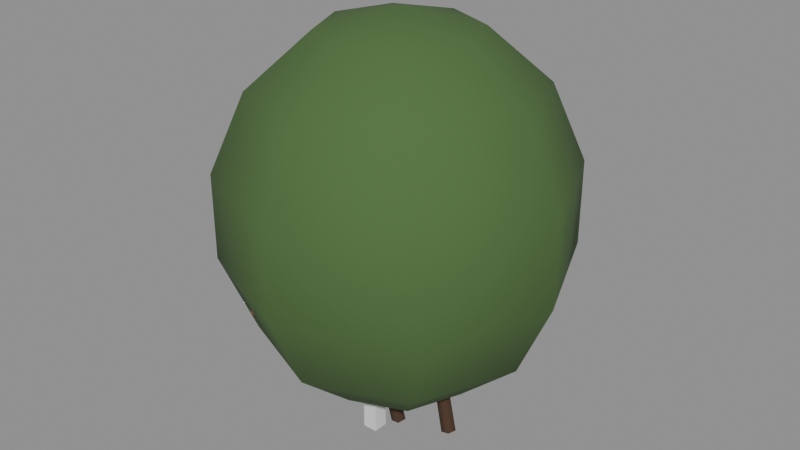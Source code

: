 # Source: plant-nut.blend  (saved by Blender 5.3.31; exported with 4.5.12 LTS)
import bpy
from mathutils import Matrix  # noqa: F401  (used for matrix-valued properties, if any)

bpy.ops.wm.read_factory_settings(use_empty=True)
scene = bpy.context.scene
scene.name = 'Scene'

# ---- collections
col_solids = bpy.data.collections.new('solids'); scene.collection.children.link(col_solids)

# ---- materials (node trees are filled in below, after node groups)
mat_4a6a38 = bpy.data.materials.new('#4a6a38')
mat_4a6a38.use_backface_culling = True
mat_4a6a38.diffuse_color = (0.06848, 0.1441, 0.03955, 1.0)
mat_4a3424 = bpy.data.materials.new('#4a3424')
mat_4a3424.use_backface_culling = True
mat_4a3424.diffuse_color = (0.06848, 0.03434, 0.01764, 1.0)
mat_8a5a34 = bpy.data.materials.new('#8a5a34')
mat_8a5a34.use_backface_culling = True
mat_8a5a34.diffuse_color = (0.2542, 0.1022, 0.03434, 1.0)

# ---- material node trees
mat_4a6a38.use_nodes = True; mat_4a6a38.node_tree.nodes.clear()
_N = mat_4a6a38.node_tree.nodes; _L = mat_4a6a38.node_tree.links
n0 = _N.new('ShaderNodeBsdfPrincipled'); n0.name = 'Principled BSDF'; n0.location = (-200, 100)
n0.inputs[0].default_value = (0.06848, 0.1441, 0.03955, 1.0)
n0.inputs[2].default_value = 0.9
n0.inputs[10].default_value = 0.005
n1 = _N.new('ShaderNodeOutputMaterial'); n1.name = 'Material Output'; n1.location = (200, 100)
_L.new(n0.outputs[0], n1.inputs[0])
n1.is_active_output = True
mat_4a3424.use_nodes = True; mat_4a3424.node_tree.nodes.clear()
_N = mat_4a3424.node_tree.nodes; _L = mat_4a3424.node_tree.links
n0 = _N.new('ShaderNodeBsdfPrincipled'); n0.name = 'Principled BSDF'; n0.location = (-200, 100)
n0.inputs[0].default_value = (0.06848, 0.03434, 0.01764, 1.0)
n0.inputs[2].default_value = 0.9
n0.inputs[10].default_value = 0.005
n1 = _N.new('ShaderNodeOutputMaterial'); n1.name = 'Material Output'; n1.location = (200, 100)
_L.new(n0.outputs[0], n1.inputs[0])
n1.is_active_output = True
mat_8a5a34.use_nodes = True; mat_8a5a34.node_tree.nodes.clear()
_N = mat_8a5a34.node_tree.nodes; _L = mat_8a5a34.node_tree.links
n0 = _N.new('ShaderNodeBsdfPrincipled'); n0.name = 'Principled BSDF'; n0.location = (-200, 100)
n0.inputs[0].default_value = (0.2542, 0.1022, 0.03434, 1.0)
n0.inputs[2].default_value = 0.9
n0.inputs[10].default_value = 0.005
n1 = _N.new('ShaderNodeOutputMaterial'); n1.name = 'Material Output'; n1.location = (200, 100)
_L.new(n0.outputs[0], n1.inputs[0])
n1.is_active_output = True

# ---- meshes
me_00__4a6a38_r320 = bpy.data.meshes.new('00_#4a6a38_r320')
me_00__4a6a38_r320.from_pydata([(0.0, 3.06e-08, 1.67), (0.0, 0.3037, 1.594), (0.0, 0.5473, 1.38), (0.0, 0.6824, 1.071), (0.0, 0.6824, 0.7287), (0.0, 0.5473, 0.4199), (0.0, 0.3037, 0.2063), (0.0, -3.06e-08, 0.13), (0.2148, 0.2148, 1.594), (0.387, 0.387, 1.38), (0.4826, 0.4826, 1.071), (0.4826, 0.4826, 0.7287), (0.387, 0.387, 0.4199), (0.2148, 0.2148, 0.2063), (0.3037, 2.757e-08, 1.594), (0.5473, 1.908e-08, 1.38), (0.6824, 6.809e-09, 1.071), (0.6824, -6.809e-09, 0.7287), (0.5473, -1.908e-08, 0.4199), (0.3037, -2.757e-08, 0.2063), (0.2148, -0.2148, 1.594), (0.387, -0.387, 1.38), (0.4826, -0.4826, 1.071), (0.4826, -0.4826, 0.7287), (0.387, -0.387, 0.4199), (0.2148, -0.2148, 0.2063), (0.0, -0.3037, 1.594), (0.0, -0.5473, 1.38), (0.0, -0.6824, 1.071), (0.0, -0.6824, 0.7287), (0.0, -0.5473, 0.4199), (0.0, -0.3037, 0.2063), (-0.2148, -0.2148, 1.594), (-0.387, -0.387, 1.38), (-0.4826, -0.4826, 1.071), (-0.4826, -0.4826, 0.7287), (-0.387, -0.387, 0.4199), (-0.2148, -0.2148, 0.2063), (-0.3037, 2.757e-08, 1.594), (-0.5473, 1.908e-08, 1.38), (-0.6824, 6.809e-09, 1.071), (-0.6824, -6.809e-09, 0.7287), (-0.5473, -1.908e-08, 0.4199), (-0.3037, -2.757e-08, 0.2063), (-0.2148, 0.2148, 1.594), (-0.387, 0.387, 1.38), (-0.4826, 0.4826, 1.071), (-0.4826, 0.4826, 0.7287), (-0.387, 0.387, 0.4199), (-0.2148, 0.2148, 0.2063)], [], [(6, 5, 12, 13), (4, 3, 10, 11), (2, 1, 8, 9), (7, 6, 13), (5, 4, 11, 12), (3, 2, 9, 10), (1, 0, 8), (10, 9, 15, 16), (8, 0, 14), (13, 12, 18, 19), (11, 10, 16, 17), (9, 8, 14, 15), (7, 13, 19), (12, 11, 17, 18), (19, 18, 24, 25), (17, 16, 22, 23), (15, 14, 20, 21), (7, 19, 25), (18, 17, 23, 24), (16, 15, 21, 22), (14, 0, 20), (25, 24, 30, 31), (23, 22, 28, 29), (21, 20, 26, 27), (7, 25, 31), (24, 23, 29, 30), (22, 21, 27, 28), (20, 0, 26), (27, 26, 32, 33), (7, 31, 37), (30, 29, 35, 36), (28, 27, 33, 34), (26, 0, 32), (31, 30, 36, 37), (29, 28, 34, 35), (7, 37, 43), (36, 35, 41, 42), (34, 33, 39, 40), (32, 0, 38), (37, 36, 42, 43), (35, 34, 40, 41), (33, 32, 38, 39), (42, 41, 47, 48), (40, 39, 45, 46), (38, 0, 44), (43, 42, 48, 49), (41, 40, 46, 47), (39, 38, 44, 45), (7, 43, 49), (44, 0, 1), (49, 48, 5, 6), (47, 46, 3, 4), (45, 44, 1, 2), (7, 49, 6), (48, 47, 4, 5), (46, 45, 2, 3)])
me_00__4a6a38_r320.polygons.foreach_set('use_smooth', [True] * 56)
me_00__4a6a38_r320.materials.append(mat_4a6a38)
me_00__4a6a38_r320.update()
me_01__4a3424_r320 = bpy.data.meshes.new('01_#4a3424_r320')
me_01__4a3424_r320.from_pydata([(0.2493, 0.03, 0.009967), (0.05067, 0.02, 0.99), (0.2773, 0.00927, 0.01564), (0.06931, 0.00618, 0.9938), (0.2666, -0.02427, 0.01347), (0.06219, -0.01618, 0.9924), (0.2321, -0.02427, 0.006463), (0.03914, -0.01618, 0.9877), (0.2214, 0.00927, 0.004298), (0.03202, 0.00618, 0.9863), (0.04954, -0.0371, 0.01496), (-0.0583, -0.2135, 0.9934), (0.07791, -0.05806, 0.01453), (-0.03939, -0.2275, 0.9931), (0.06708, -0.09093, 0.007749), (-0.04662, -0.2494, 0.9886), (0.03201, -0.09029, 0.003999), (-0.06999, -0.2489, 0.9861), (0.02118, -0.05703, 0.008458), (-0.07722, -0.2268, 0.9891), (-0.1913, 0.1284, 0.01537), (-0.1082, -0.06169, 0.9937), (-0.1629, 0.1084, 0.009292), (-0.08922, -0.07499, 0.9896), (-0.1737, 0.07527, 0.004116), (-0.09646, -0.09709, 0.9862), (-0.2089, 0.07474, 0.007), (-0.1199, -0.09745, 0.9881), (-0.2197, 0.1076, 0.01396), (-0.1271, -0.07556, 0.9927), (-0.08523, 0.1932, 0.01081), (0.1115, 0.1556, 0.9906), (-0.05726, 0.1727, 0.004616), (0.1301, 0.1419, 0.9865), (-0.06795, 0.1391, 0.005812), (0.123, 0.1195, 0.9873), (-0.1025, 0.1389, 0.01275), (0.09995, 0.1193, 0.9919), (-0.1132, 0.1724, 0.01584), (0.09282, 0.1417, 0.994)], [], [(22, 23, 25, 24), (0, 1, 3, 2), (14, 15, 17, 16), (10, 11, 13, 12), (2, 3, 5, 4), (12, 13, 15, 14), (32, 33, 35, 34), (4, 5, 7, 6), (3, 1, 9, 7, 5), (6, 7, 9, 8), (8, 9, 1, 0), (0, 2, 4, 6, 8), (12, 14, 16, 18, 10), (16, 17, 19, 18), (20, 21, 23, 22), (24, 25, 27, 26), (18, 19, 11, 10), (17, 15, 13, 11, 19), (22, 24, 26, 28, 20), (26, 27, 29, 28), (30, 31, 33, 32), (34, 35, 37, 36), (28, 29, 21, 20), (25, 23, 21, 29, 27), (35, 33, 31, 39, 37), (36, 37, 39, 38), (38, 39, 31, 30), (34, 36, 38, 30, 32)])
me_01__4a3424_r320.polygons.foreach_set('use_smooth', [1, 1, 1, 1, 1, 1, 1, 1, 0, 1, 1, 0, 0, 1, 1, 1, 1, 0, 0, 1, 1, 1, 1, 0, 0, 1, 1, 0])
_k = set([(0, 2), (0, 8), (1, 3), (1, 9), (2, 4), (3, 5), (4, 6), (5, 7), (6, 8), (7, 9), (10, 12), (10, 18), (11, 13), (11, 19), (12, 14), (13, 15), (14, 16), (15, 17), (16, 18), (17, 19), (20, 22), (20, 28), (21, 23), (21, 29), (22, 24), (23, 25), (24, 26), (25, 27), (26, 28), (27, 29), (30, 32), (30, 38), (31, 33), (31, 39), (32, 34), (33, 35), (34, 36), (35, 37), (36, 38), (37, 39)])
me_01__4a3424_r320.attributes.new('sharp_edge', 'BOOLEAN', 'EDGE').data.foreach_set('value', [ (min(e.vertices), max(e.vertices)) in _k for e in me_01__4a3424_r320.edges])
me_01__4a3424_r320.materials.append(mat_4a3424)
me_01__4a3424_r320.update()
me_02__8a5a34_noshadow_r110 = bpy.data.meshes.new('02_#8a5a34_noshadow_r110')
me_02__8a5a34_noshadow_r110.from_pydata([(0.55, 1.311e-09, 0.78), (0.55, 0.01763, 0.7743), (0.2742, -0.5044, 0.8899), (0.55, 0.02853, 0.7407), (0.55, 0.01763, 0.7257), (0.55, -1.311e-09, 0.72), (0.2742, -0.5044, 0.9084), (0.5653, 0.008817, 0.7743), (0.5747, 0.01427, 0.7593), (0.5747, 0.01427, 0.7407), (0.5653, 0.008817, 0.7257), (0.2648, -0.499, 0.9234), (0.2495, -0.4902, 0.9291), (0.5653, -0.008817, 0.7743), (0.5747, -0.01427, 0.7593), (0.5747, -0.01427, 0.7407), (0.5653, -0.008817, 0.7257), (-0.299, -0.4589, 0.542), (0.2648, -0.4813, 0.9234), (0.55, -0.01763, 0.7743), (0.55, -0.02853, 0.7593), (0.55, -0.02853, 0.7407), (0.55, -0.01763, 0.7257), (0.2742, -0.4759, 0.9084), (0.2742, -0.4759, 0.8899), (0.5347, -0.008817, 0.7743), (0.5253, -0.01427, 0.7593), (0.5253, -0.01427, 0.7407), (0.5347, -0.008817, 0.7257), (0.2648, -0.4813, 0.8749), (0.2495, -0.4902, 0.8691), (0.5347, 0.008817, 0.7743), (0.5253, 0.01427, 0.7593), (0.5253, 0.01427, 0.7407), (0.5347, 0.008817, 0.7257), (-0.299, -0.4589, 0.5605), (0.2495, -0.4725, 0.8749), (0.2495, -0.4616, 0.8899), (0.55, 0.02853, 0.7593), (0.2495, -0.4616, 0.9084), (0.2495, -0.4725, 0.9234), (-0.3084, -0.4535, 0.5755), (0.2648, -0.499, 0.8749), (-0.3237, -0.4447, 0.5813), (0.2495, -0.5187, 0.8899), (0.2495, -0.5187, 0.9084), (0.2495, -0.5078, 0.9234), (-0.5184, 0.07249, 0.8564), (0.2495, -0.5078, 0.8749), (-0.3084, -0.4359, 0.5755), (0.2248, -0.5044, 0.8899), (0.2248, -0.5044, 0.9084), (0.2342, -0.499, 0.9234), (-0.299, -0.4304, 0.5605), (0.2342, -0.499, 0.8749), (-0.299, -0.4304, 0.542), (0.2248, -0.4759, 0.8899), (0.2248, -0.4759, 0.9084), (0.2342, -0.4813, 0.9234), (-0.3084, -0.4359, 0.527), (0.2342, -0.4813, 0.8749), (-0.3237, -0.4447, 0.5213), (-0.5184, 0.07249, 0.875), (-0.3237, -0.427, 0.527), (-0.3237, -0.4161, 0.542), (-0.3237, -0.4161, 0.5605), (-0.3237, -0.427, 0.5755), (-0.5278, 0.07794, 0.89), (-0.3084, -0.4535, 0.527), (-0.5431, 0.08676, 0.8957), (-0.3237, -0.4732, 0.542), (-0.3237, -0.4732, 0.5605), (-0.3237, -0.4623, 0.5755), (-0.1443, 0.5091, 0.7853), (-0.3237, -0.4623, 0.527), (-0.5278, 0.09558, 0.89), (-0.3484, -0.4589, 0.542), (-0.3484, -0.4589, 0.5605), (-0.339, -0.4535, 0.5755), (-0.5184, 0.101, 0.875), (-0.339, -0.4535, 0.527), (-0.5184, 0.101, 0.8564), (-0.3484, -0.4304, 0.542), (-0.3484, -0.4304, 0.5605), (-0.339, -0.4359, 0.5755), (-0.5278, 0.09558, 0.8414), (-0.339, -0.4359, 0.527), (-0.5431, 0.08676, 0.8357), (-0.1443, 0.5091, 0.8039), (-0.5431, 0.1044, 0.8414), (-0.5431, 0.1153, 0.8564), (-0.5431, 0.1153, 0.875), (-0.5431, 0.1044, 0.89), (-0.1538, 0.5146, 0.8189), (-0.5278, 0.07794, 0.8414), (-0.169, 0.5234, 0.8246), (-0.5431, 0.05823, 0.8564), (-0.5431, 0.05823, 0.875), (-0.5431, 0.06913, 0.89), (0.4145, 0.3738, 0.5656), (-0.5431, 0.06913, 0.8414), (-0.1538, 0.5322, 0.8189), (-0.5678, 0.07249, 0.8564), (-0.5678, 0.07249, 0.875), (-0.5584, 0.07794, 0.89), (-0.1443, 0.5376, 0.8039), (-0.5584, 0.07794, 0.8414), (-0.1443, 0.5376, 0.7853), (-0.5678, 0.101, 0.8564), (-0.5678, 0.101, 0.875), (-0.5584, 0.09558, 0.89), (-0.1538, 0.5322, 0.7703), (-0.5584, 0.09558, 0.8414), (-0.169, 0.5234, 0.7646), (0.4145, 0.3738, 0.5842), (-0.169, 0.541, 0.7703), (-0.169, 0.5519, 0.7853), (-0.169, 0.5519, 0.8039), (-0.169, 0.541, 0.8189), (0.405, 0.3792, 0.5992), (-0.1538, 0.5146, 0.7703), (0.3898, 0.388, 0.6049), (-0.169, 0.4948, 0.7853), (-0.169, 0.4948, 0.8039), (-0.169, 0.5057, 0.8189), (-0.169, 0.5057, 0.7703), (0.405, 0.3969, 0.5992), (-0.1937, 0.5091, 0.7853), (-0.1937, 0.5091, 0.8039), (-0.1843, 0.5146, 0.8189), (0.4145, 0.4023, 0.5842), (-0.1843, 0.5146, 0.7703), (0.4145, 0.4023, 0.5656), (-0.1937, 0.5376, 0.7853), (-0.1937, 0.5376, 0.8039), (-0.1843, 0.5322, 0.8189), (0.405, 0.3969, 0.5506), (-0.1843, 0.5322, 0.7703), (0.3898, 0.388, 0.5449), (0.3898, 0.4057, 0.5506), (0.3898, 0.4166, 0.5656), (0.3898, 0.4166, 0.5842), (0.3898, 0.4057, 0.5992), (0.405, 0.3792, 0.5506), (0.3898, 0.3595, 0.5656), (0.3898, 0.3595, 0.5842), (0.3898, 0.3704, 0.5992), (0.3898, 0.3704, 0.5506), (0.3651, 0.3738, 0.5656), (0.3651, 0.3738, 0.5842), (0.3745, 0.3792, 0.5992), (0.3745, 0.3792, 0.5506), (0.3651, 0.4023, 0.5656), (0.3651, 0.4023, 0.5842), (0.3745, 0.3969, 0.5992), (0.3745, 0.3969, 0.5506)], [], [(4, 3, 9, 10), (38, 1, 7, 8), (5, 4, 10), (3, 38, 8, 9), (1, 0, 7), (5, 10, 16), (9, 8, 14, 15), (7, 0, 13), (10, 9, 15, 16), (8, 7, 13, 14), (5, 16, 22), (15, 14, 20, 21), (13, 0, 19), (16, 15, 21, 22), (14, 13, 19, 20), (5, 22, 28), (21, 20, 26, 27), (19, 0, 25), (22, 21, 27, 28), (20, 19, 25, 26), (5, 28, 34), (27, 26, 32, 33), (25, 0, 31), (28, 27, 33, 34), (26, 25, 31, 32), (5, 34, 4), (33, 32, 38, 3), (31, 0, 1), (34, 33, 3, 4), (32, 31, 1, 38), (39, 40, 18, 23), (37, 39, 23, 24), (30, 36, 29), (40, 12, 18), (36, 37, 24, 29), (30, 29, 42), (24, 23, 6, 2), (18, 12, 11), (29, 24, 2, 42), (23, 18, 11, 6), (11, 12, 46), (30, 42, 48), (6, 11, 46, 45), (42, 2, 44, 48), (2, 6, 45, 44), (44, 45, 51, 50), (45, 46, 52, 51), (30, 48, 54), (48, 44, 50, 54), (46, 12, 52), (54, 50, 56, 60), (51, 52, 58, 57), (30, 54, 60), (50, 51, 57, 56), (52, 12, 58), (60, 56, 37, 36), (57, 58, 40, 39), (30, 60, 36), (56, 57, 39, 37), (58, 12, 40), (66, 43, 49), (64, 65, 53, 55), (61, 63, 59), (65, 66, 49, 53), (63, 64, 55, 59), (61, 59, 68), (55, 53, 35, 17), (49, 43, 41), (59, 55, 17, 68), (53, 49, 41, 35), (41, 43, 72), (61, 68, 74), (35, 41, 72, 71), (17, 35, 71, 70), (68, 17, 70, 74), (72, 43, 78), (61, 74, 80), (70, 71, 77, 76), (74, 70, 76, 80), (71, 72, 78, 77), (78, 43, 84), (80, 76, 82, 86), (77, 78, 84, 83), (61, 80, 86), (76, 77, 83, 82), (84, 43, 66), (86, 82, 64, 63), (83, 84, 66, 65), (61, 86, 63), (82, 83, 65, 64), (87, 89, 85), (91, 92, 75, 79), (89, 90, 81, 85), (92, 69, 75), (90, 91, 79, 81), (85, 81, 47, 94), (79, 75, 67, 62), (87, 85, 94), (81, 79, 62, 47), (75, 69, 67), (67, 69, 98), (87, 94, 100), (62, 67, 98, 97), (94, 47, 96, 100), (47, 62, 97, 96), (96, 97, 103, 102), (97, 98, 104, 103), (87, 100, 106), (98, 69, 104), (100, 96, 102, 106), (87, 106, 112), (102, 103, 109, 108), (104, 69, 110), (106, 102, 108, 112), (103, 104, 110, 109), (87, 112, 89), (108, 109, 91, 90), (110, 69, 92), (112, 108, 90, 89), (109, 110, 92, 91), (115, 116, 107, 111), (118, 95, 101), (116, 117, 105, 107), (113, 115, 111), (117, 118, 101, 105), (113, 111, 120), (107, 105, 88, 73), (101, 95, 93), (111, 107, 73, 120), (105, 101, 93, 88), (120, 73, 122, 125), (73, 88, 123, 122), (93, 95, 124), (113, 120, 125), (88, 93, 124, 123), (113, 125, 131), (124, 95, 129), (125, 122, 127, 131), (123, 124, 129, 128), (122, 123, 128, 127), (129, 95, 135), (131, 127, 133, 137), (128, 129, 135, 134), (113, 131, 137), (127, 128, 134, 133), (135, 95, 118), (137, 133, 116, 115), (134, 135, 118, 117), (113, 137, 115), (133, 134, 117, 116), (140, 141, 130, 132), (138, 139, 136), (141, 142, 126, 130), (139, 140, 132, 136), (142, 121, 126), (136, 132, 99, 143), (130, 126, 119, 114), (138, 136, 143), (132, 130, 114, 99), (126, 121, 119), (114, 119, 146, 145), (138, 143, 147), (119, 121, 146), (99, 114, 145, 144), (143, 99, 144, 147), (145, 146, 150, 149), (144, 145, 149, 148), (138, 147, 151), (147, 144, 148, 151), (146, 121, 150), (138, 151, 155), (148, 149, 153, 152), (150, 121, 154), (151, 148, 152, 155), (149, 150, 154, 153), (138, 155, 139), (152, 153, 141, 140), (154, 121, 142), (155, 152, 140, 139), (153, 154, 142, 141)])
me_02__8a5a34_noshadow_r110.polygons.foreach_set('use_smooth', [True] * 180)
me_02__8a5a34_noshadow_r110.materials.append(mat_8a5a34)
me_02__8a5a34_noshadow_r110.update()
me_solid = bpy.data.meshes.new('solid')
me_solid.from_pydata([(-0.5, -0.5, -0.5), (-0.5, -0.5, 0.5), (-0.5, 0.5, -0.5), (-0.5, 0.5, 0.5), (0.5, -0.5, -0.5), (0.5, -0.5, 0.5), (0.5, 0.5, -0.5), (0.5, 0.5, 0.5)], [], [(0, 1, 3, 2), (2, 3, 7, 6), (6, 7, 5, 4), (4, 5, 1, 0), (2, 6, 4, 0), (7, 3, 1, 5)])
me_solid.update()

# ---- objects
ob_00__4a6a38_r320 = bpy.data.objects.new('00_#4a6a38_r320', me_00__4a6a38_r320)
ob_01__4a3424_r320 = bpy.data.objects.new('01_#4a3424_r320', me_01__4a3424_r320)
ob_02__8a5a34_noshadow_r110 = bpy.data.objects.new('02_#8a5a34_noshadow_r110', me_02__8a5a34_noshadow_r110)
ob_solid = bpy.data.objects.new('solid', me_solid)
ob_solid_001 = bpy.data.objects.new('solid.001', me_solid)
ob_solid_002 = bpy.data.objects.new('solid.002', me_solid)

# ---- transforms, parenting, visibility, modifiers, constraints
ob_00__4a6a38_r320.location = (0.0, 0.0, 0.0)
ob_01__4a3424_r320.location = (0.0, 0.0, 0.0)
ob_02__8a5a34_noshadow_r110.location = (0.0, 0.0, 0.0)
ob_solid.location = (-0.00438, -0.1499, 0.5)
ob_solid.rotation_euler = (1.571, -0.0, 0.0)
ob_solid.scale = (0.06, 1.0, 0.06)
ob_solid.display_type = 'WIRE'
ob_solid_001.location = (-0.1497, 0.00876, 0.5)
ob_solid_001.rotation_euler = (1.571, -0.0, 0.0)
ob_solid_001.scale = (0.06, 1.0, 0.06)
ob_solid_001.display_type = 'WIRE'
ob_solid_002.location = (0.01312, 0.1494, 0.5)
ob_solid_002.rotation_euler = (1.571, -0.0, 0.0)
ob_solid_002.scale = (0.06, 1.0, 0.06)
ob_solid_002.display_type = 'WIRE'

# ---- collection membership
scene.collection.objects.link(ob_00__4a6a38_r320)
scene.collection.objects.link(ob_01__4a3424_r320)
scene.collection.objects.link(ob_02__8a5a34_noshadow_r110)
col_solids.objects.link(ob_solid)
col_solids.objects.link(ob_solid_001)
col_solids.objects.link(ob_solid_002)

# ---- scene / render settings (as saved in the file)
scene.frame_start = 1; scene.frame_end = 250; scene.frame_set(1)
scene.render.engine = 'BLENDER_EEVEE_NEXT'
scene.render.bake_bias = 0.0
scene.render.bake_samples = 0
scene.render.compositor_device = 'GPU'
scene.eevee.use_volume_custom_range = False
scene.eevee.fast_gi_thickness_near = 0.1
scene.eevee.fast_gi_thickness_far = 0.0
scene.eevee.ray_tracing_options.screen_trace_thickness = 0.1
bpy.context.view_layer.update()

# ---- added for rendering (the .blend has no active camera and no usable light): camera, sun + grey world if the file has none
cam_auto = bpy.data.cameras.new('AutoCamera')
cam_auto.lens = 50.0
cam_auto.sensor_width = 36.0
cam_auto.clip_end = 1000.0
ob_auto_camera = bpy.data.objects.new('AutoCamera', cam_auto)
scene.collection.objects.link(ob_auto_camera)
ob_auto_camera.location = (2.36155, -2.83386, 2.72424)
ob_auto_camera.rotation_euler = (1.09748, -7.21219e-08, 0.694738)
scene.camera = ob_auto_camera
light_auto_sun = bpy.data.lights.new('AutoSun', 'SUN')
light_auto_sun.energy = 3.0
light_auto_sun.angle = 0.0523599
ob_auto_sun = bpy.data.objects.new('AutoSun', light_auto_sun)
scene.collection.objects.link(ob_auto_sun)
ob_auto_sun.rotation_euler = (0.872665, 0.174533, 0.523599)
if scene.world is None:
    world_auto = bpy.data.worlds.new('AutoWorld')
    world_auto.color = (0.3, 0.3, 0.3)
    scene.world = world_auto
bpy.context.view_layer.update()

